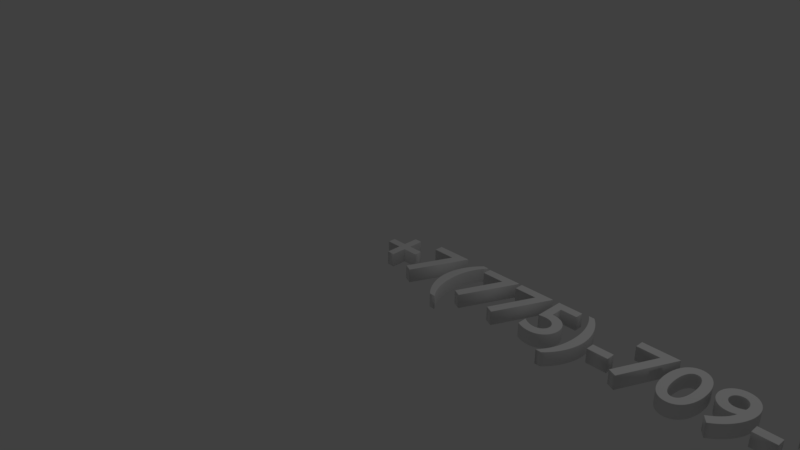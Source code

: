 # Source: number.blend  (saved by Blender 2.79.0; exported with 4.5.12 LTS)
import bpy
from mathutils import Matrix  # noqa: F401  (used for matrix-valued properties, if any)

bpy.ops.wm.read_factory_settings(use_empty=True)
scene = bpy.context.scene
scene.name = 'Scene'

# ---- collections
col_collection_1 = bpy.data.collections.new('Collection 1'); scene.collection.children.link(col_collection_1)

# ---- world
world_world = bpy.data.worlds.new('World'); scene.world = world_world
world_world.color = (0.05088, 0.05088, 0.05088)
world_world.use_sun_shadow = False
world_world.sun_shadow_jitter_overblur = 0.0
world_world.cycles.sampling_method = 'MANUAL'

# ---- cameras
cam_camera = bpy.data.cameras.new('Camera')
cam_camera.clip_end = 100.0
cam_camera.lens = 35.0
cam_camera.sensor_width = 32.0
cam_camera.sensor_height = 18.0
cam_camera.ortho_scale = 7.314
cam_camera.dof.focus_distance = 0.0
cam_camera.dof.aperture_fstop = 128.0

# ---- lights
light_lamp = bpy.data.lights.new('Lamp', 'POINT')
light_lamp.transmission_factor = 0.0
light_lamp.cutoff_distance = 30.0
light_lamp.energy = 100.0
light_lamp.shadow_buffer_clip_start = 1.001
light_lamp.shadow_soft_size = 0.1
light_lamp.shadow_maximum_resolution = 0.006
light_lamp.use_absolute_resolution = True

# ---- curves / text
txt_text = bpy.data.curves.new('Text', 'FONT')
txt_text.dimensions = '2D'
txt_text.body = '+7(775)-709-29-33'
txt_text.use_path_clamp = True
txt_text.bevel_resolution = 7
txt_text.offset = 0.001
txt_text.extrude = 0.25
txt_text.bevel_depth = 0.008

# ---- objects
ob_text = bpy.data.objects.new('Text', txt_text)
ob_lamp = bpy.data.objects.new('Lamp', light_lamp)
ob_camera = bpy.data.objects.new('Camera', cam_camera)

# ---- transforms, parenting, visibility, modifiers, constraints
ob_text.location = (0.0, 0.0, 0.0)
ob_text.scale = (1.0, 1.0, 0.3537)
ob_text.lineart.crease_threshold = 0.0
ob_lamp.location = (4.076, 1.005, 5.904)
ob_lamp.rotation_euler = (0.6503, 0.05522, 1.866)
ob_lamp.lock_rotations_4d = False
ob_lamp.empty_display_type = 'ARROWS'
ob_lamp.color = (0.0, 0.0, 0.0, 0.0)
ob_lamp.lineart.crease_threshold = 0.0
ob_camera.location = (7.481, -6.508, 5.344)
ob_camera.rotation_euler = (1.109, 0.0, 0.8149)
ob_camera.lock_rotations_4d = False
ob_camera.empty_display_type = 'ARROWS'
ob_camera.color = (0.0, 0.0, 0.0, 0.0)
ob_camera.display_type = 'WIRE'
ob_camera.lineart.crease_threshold = 0.0

# ---- collection membership
col_collection_1.objects.link(ob_text)
col_collection_1.objects.link(ob_lamp)
col_collection_1.objects.link(ob_camera)

# ---- scene / render settings (as saved in the file)
scene.camera = ob_camera
scene.frame_start = 1; scene.frame_end = 250; scene.frame_set(1)
scene.render.engine = 'BLENDER_EEVEE_NEXT'
scene.render.resolution_percentage = 50
scene.render.dither_intensity = 0.0
scene.cycles.use_denoising = False
scene.cycles.samples = 128
scene.cycles.sampling_pattern = 'TABULATED_SOBOL'
scene.cycles.use_adaptive_sampling = False
scene.cycles.use_light_tree = False
scene.cycles.blur_glossy = 0.0
scene.cycles.sample_clamp_indirect = 0.0
scene.view_settings.view_transform = 'Standard'
bpy.context.view_layer.update()
